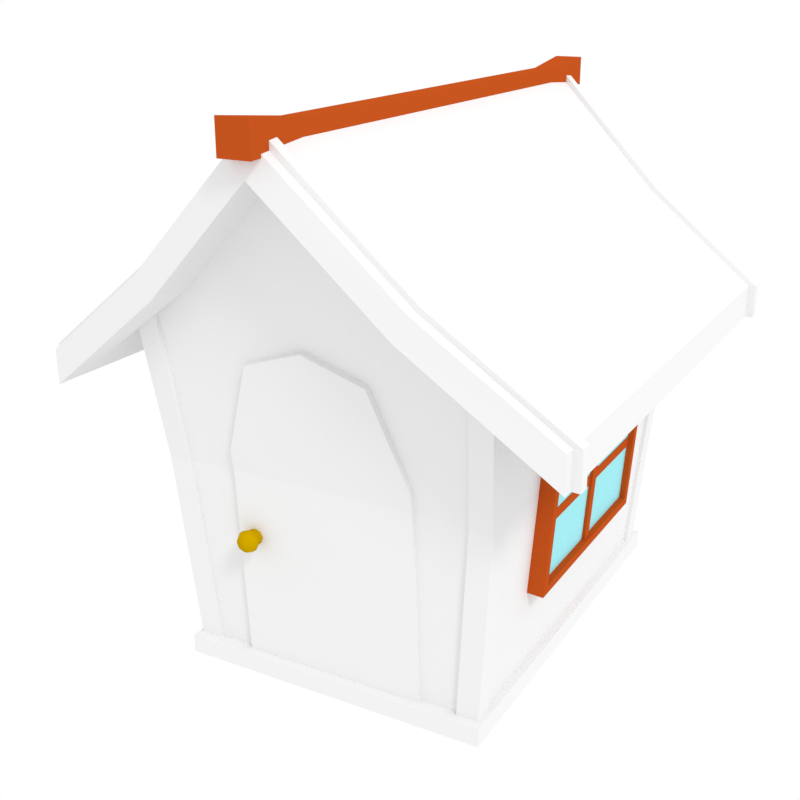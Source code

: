 # Source: House01.blend  (saved by Blender 2.79.0; exported with 4.5.12 LTS)
import bpy
from mathutils import Matrix  # noqa: F401  (used for matrix-valued properties, if any)

bpy.ops.wm.read_factory_settings(use_empty=True)
scene = bpy.context.scene
scene.name = 'Scene'

# ---- collections
col_collection_1 = bpy.data.collections.new('Collection 1'); scene.collection.children.link(col_collection_1)

# ---- materials (node trees are filled in below, after node groups)
mat_material = bpy.data.materials.new('Material')
mat_material.alpha_threshold = 0.0
mat_material.use_transparent_shadow = False
mat_material.diffuse_color = (0.5489, 0.3301, 0.0, 1.0)
mat_material.roughness = 0.5
mat_wood = bpy.data.materials.new('Wood')
mat_wood.alpha_threshold = 0.0
mat_wood.use_transparent_shadow = False
mat_wood.diffuse_color = (0.4869, 0.07765, 0.01177, 1.0)
mat_wood.roughness = 0.5
mat_door = bpy.data.materials.new('Door')
mat_door.alpha_threshold = 0.0
mat_door.use_transparent_shadow = False
mat_door.roughness = 0.5
mat_grass = bpy.data.materials.new('Grass')
mat_grass.alpha_threshold = 0.0
mat_grass.use_transparent_shadow = False
mat_grass.diffuse_color = (0.3367, 0.7546, 0.8, 1.0)
mat_grass.roughness = 0.5
mat_redhouse = bpy.data.materials.new('RedHouse')
mat_redhouse.alpha_threshold = 0.0
mat_redhouse.use_transparent_shadow = False
mat_redhouse.roughness = 0.5
mat_redhouse.line_color = (0.0, 0.0, 0.0, 1.0)
mat_bluehouse = bpy.data.materials.new('BlueHouse')
mat_bluehouse.alpha_threshold = 0.0
mat_bluehouse.use_transparent_shadow = False
mat_bluehouse.roughness = 0.5
mat_bluehouse.line_color = (0.0, 0.0, 0.0, 1.0)

# ---- material node trees

# ---- world
world_world = bpy.data.worlds.new('World'); scene.world = world_world
world_world.color = (1.0, 1.0, 1.0)
world_world.use_sun_shadow = False
world_world.sun_shadow_jitter_overblur = 0.0
world_world.cycles.sampling_method = 'MANUAL'

# ---- cameras
cam_camera = bpy.data.cameras.new('Camera')
cam_camera.clip_end = 100.0
cam_camera.lens = 46.53
cam_camera.sensor_width = 32.0
cam_camera.sensor_height = 18.0
cam_camera.display_size = 2.0
cam_camera.dof.focus_distance = 0.0
cam_camera.dof.aperture_fstop = 128.0
cam_camera.dof.aperture_blades = 6

# ---- lights
light_sun = bpy.data.lights.new('Sun', 'SUN')
light_sun.transmission_factor = 0.0
light_sun.angle = 0.1993
light_sun.energy = 1.0
light_sun.shadow_buffer_clip_start = 0.5
light_sun.shadow_soft_size = 0.1
light_sun.shadow_cascade_max_distance = 1000.0

# ---- meshes
me_plane_000 = bpy.data.meshes.new('Plane.000')
me_plane_000.from_pydata([(-0.4335, -0.203, -0.19), (-0.4335, -0.203, -0.09822), (-0.4011, -0.2164, -0.19), (-0.4011, -0.2164, -0.09822), (-0.3876, -0.2489, -0.19), (-0.3876, -0.2489, -0.09822), (-0.4011, -0.2813, -0.19), (-0.4011, -0.2813, -0.09822), (-0.4335, -0.2947, -0.19), (-0.4335, -0.2947, -0.09822), (-0.4659, -0.2813, -0.19), (-0.4659, -0.2813, -0.09822), (-0.4794, -0.2489, -0.19), (-0.4794, -0.2489, -0.09822), (-0.4659, -0.2164, -0.19), (-0.4659, -0.2164, -0.09822), (-0.4335, -0.203, -0.2684), (-0.4011, -0.2164, -0.2684), (-0.3876, -0.2489, -0.2684), (-0.4011, -0.2813, -0.2684), (-0.4335, -0.2947, -0.2684), (-0.4659, -0.2813, -0.2684), (-0.4794, -0.2489, -0.2684), (-0.4659, -0.2164, -0.2684), (-0.4335, -0.1866, -0.2161), (-0.4335, -0.1866, -0.2423), (-0.4775, -0.2048, -0.2423), (-0.4775, -0.2048, -0.2161), (-0.3895, -0.2048, -0.2161), (-0.3895, -0.2048, -0.2423), (-0.3895, -0.2929, -0.2161), (-0.3895, -0.2929, -0.2423), (-0.3713, -0.2489, -0.2423), (-0.3713, -0.2489, -0.2161), (-0.4957, -0.2489, -0.2161), (-0.4957, -0.2489, -0.2423), (-0.4775, -0.2929, -0.2423), (-0.4775, -0.2929, -0.2161), (-0.4335, -0.3111, -0.2161), (-0.4335, -0.3111, -0.2423)], [], [(0, 1, 3, 2), (2, 3, 5, 4), (4, 5, 7, 6), (6, 7, 9, 8), (8, 9, 11, 10), (10, 11, 13, 12), (12, 13, 15, 14), (14, 15, 1, 0), (26, 25, 16, 23), (16, 17, 18, 19, 20, 21, 22, 23), (25, 29, 17, 16), (32, 31, 19, 18), (36, 35, 22, 21), (31, 39, 20, 19), (35, 26, 23, 22), (29, 32, 18, 17), (39, 36, 21, 20), (8, 10, 37, 38), (38, 37, 36, 39), (2, 4, 33, 28), (28, 33, 32, 29), (12, 14, 27, 34), (34, 27, 26, 35), (6, 8, 38, 30), (30, 38, 39, 31), (10, 12, 34, 37), (37, 34, 35, 36), (4, 6, 30, 33), (33, 30, 31, 32), (0, 2, 28, 24), (24, 28, 29, 25), (14, 0, 24, 27), (27, 24, 25, 26)])
me_plane_000.polygons.foreach_set('use_smooth', [True] * 33)
me_plane_000.materials.append(mat_material)
me_plane_000.use_remesh_preserve_volume = False
me_plane_000.use_remesh_preserve_attributes = False
me_plane_000.use_mirror_vertex_groups = False
me_plane_000.update()
me_cube_002 = bpy.data.meshes.new('Cube.002')
me_cube_002.from_pydata([(-0.08928, -1.872, -0.07893), (-0.08928, -1.872, 0.09963), (-0.08928, 1.872, -0.07893), (-0.08928, 1.872, 0.09963), (0.08928, -1.872, -0.07893), (0.08928, -1.872, 0.09963), (0.08928, 1.872, -0.07893), (0.08928, 1.872, 0.09963), (-0.05874, 1.436, -0.0632), (-0.05874, -1.436, -0.0632), (-0.05874, -1.436, 0.05427), (-0.05874, 1.436, 0.05427), (0.05874, -1.436, -0.0632), (0.05874, 1.436, -0.0632), (0.05874, 1.436, 0.05427), (0.05874, -1.436, 0.05427)], [], [(8, 11, 3, 2), (2, 3, 7, 6), (12, 15, 5, 4), (4, 5, 1, 0), (9, 12, 4, 0), (15, 10, 1, 5), (7, 3, 11, 14), (14, 11, 10, 15), (2, 6, 13, 8), (8, 13, 12, 9), (6, 7, 14, 13), (13, 14, 15, 12), (0, 1, 10, 9), (9, 10, 11, 8)])
me_cube_002.materials.append(mat_wood)
me_cube_002.use_remesh_preserve_volume = False
me_cube_002.use_remesh_preserve_attributes = False
me_cube_002.use_mirror_vertex_groups = False
me_cube_002.update()
me_plane_001 = bpy.data.meshes.new('Plane.001')
me_plane_001.from_pydata([(-0.5385, -0.7653, -0.07319), (0.5385, -0.7653, -0.07319), (-0.5385, 0.5298, 0.02778), (0.5385, 0.5298, 0.02778), (-0.3498, -1.301, -0.1685), (1.705e-16, -1.421, -0.1898), (0.3498, -1.301, -0.1685), (0.2692, 0.5298, 0.02778), (6.169e-18, 0.5298, 0.02778), (-0.2692, 0.5298, 0.02778), (-0.5385, -0.7418, -0.2051), (0.5385, -0.7418, -0.2051), (-0.5385, 0.5298, -0.1062), (0.5385, 0.5298, -0.1062), (-0.3498, -1.278, -0.3004), (1.356e-16, -1.397, -0.3217), (0.3498, -1.278, -0.3004), (0.2692, 0.5298, -0.1062), (-2.358e-17, 0.5298, -0.1062), (-0.2692, 0.5298, -0.1062), (-0.5385, -0.6239, -0.04802), (0.5385, -0.6239, -0.04802), (-0.5385, -0.6239, -0.182), (0.5385, -0.6239, -0.182), (-0.3257, -0.6239, -0.182), (3.944e-17, -0.6239, -0.182), (0.3257, -0.6239, -0.182)], [], [(26, 17, 13, 23), (22, 12, 19, 24), (24, 19, 18, 25), (25, 18, 17, 26), (21, 23, 13, 3), (8, 18, 19, 9), (5, 15, 16, 6), (9, 19, 12, 2), (20, 22, 10, 0), (3, 13, 17, 7), (0, 10, 14, 4), (6, 16, 11, 1), (7, 17, 18, 8), (4, 14, 15, 5), (2, 12, 22, 20), (1, 11, 23, 21), (15, 25, 26, 16), (14, 24, 25, 15), (10, 22, 24, 14), (16, 26, 23, 11)])
_uv = me_plane_001.uv_layers.new(name='UVMap')
_uv.uv.foreach_set('vector', [0.1329, 0.3935, 0.1637, 0.9512, 0.01642, 0.9512, 0.01642, 0.3935, 0.6057, 0.3935, 0.6057, 0.9512, 0.4584, 0.9512, 0.4893, 0.3935, 0.4893, 0.3935, 0.4584, 0.9512, 0.3111, 0.9512, 0.3111, 0.3935, 0.3111, 0.3935, 0.3111, 0.9512, 0.1637, 0.9512, 0.1329, 0.3935, 0.6386, 0.431, 0.7114, 0.4238, 0.7416, 0.9783, 0.6687, 0.9855, 0.9836, 0.2746, 0.9103, 0.2746, 0.9103, 0.1446, 0.9836, 0.1446, 0.6684, 0.01449, 0.7416, 0.01858, 0.7361, 0.09545, 0.6629, 0.09136, 0.9836, 0.1446, 0.9103, 0.1446, 0.9103, 0.01449, 0.9836, 0.01449, 0.7744, 0.569, 0.8473, 0.5762, 0.8525, 0.6337, 0.7794, 0.6378, 0.9836, 0.5347, 0.9103, 0.5347, 0.9103, 0.4047, 0.9836, 0.4047, 0.7794, 0.6378, 0.8525, 0.6337, 0.8719, 0.9046, 0.7988, 0.9086, 0.6629, 0.09136, 0.7361, 0.09545, 0.7167, 0.3663, 0.6435, 0.3622, 0.9836, 0.4047, 0.9103, 0.4047, 0.9103, 0.2746, 0.9836, 0.2746, 0.7988, 0.9086, 0.8719, 0.9046, 0.8774, 0.9814, 0.8043, 0.9855, 0.8046, 0.01449, 0.8774, 0.02172, 0.8473, 0.5762, 0.7744, 0.569, 0.6435, 0.3622, 0.7167, 0.3663, 0.7114, 0.4238, 0.6386, 0.431, 0.3111, 0.01449, 0.3111, 0.3935, 0.1329, 0.3935, 0.1196, 0.07311, 0.5025, 0.07311, 0.4893, 0.3935, 0.3111, 0.3935, 0.3111, 0.01449, 0.6057, 0.3356, 0.6057, 0.3935, 0.4893, 0.3935, 0.5025, 0.07311, 0.1196, 0.07311, 0.1329, 0.3935, 0.01642, 0.3935, 0.01642, 0.3356])
me_plane_001.materials.append(mat_door)
me_plane_001.use_remesh_preserve_volume = False
me_plane_001.use_remesh_preserve_attributes = False
me_plane_001.use_mirror_vertex_groups = False
me_plane_001.update()
me_cube_001 = bpy.data.meshes.new('Cube.001')
me_cube_001.from_pydata([(0.8935, -0.6714, 0.6138), (0.9518, -0.6714, 1.489), (0.8935, 0.6714, 0.6138), (0.9518, 0.6714, 1.489), (1.003, -0.6185, 0.6595), (1.054, -0.6185, 1.429), (1.003, 0.6185, 0.6595), (1.054, 0.6185, 1.429), (1.058, 0.6714, 1.482), (0.9994, 0.6714, 0.6068), (0.9994, -0.6714, 0.6068), (1.058, -0.6714, 1.482), (1.018, 0.6185, 1.431), (0.9671, 0.6185, 0.6619), (0.9671, -0.6185, 0.6619), (1.018, -0.6185, 1.431), (0.9231, -0.03129, 0.6519), (0.9761, -0.03129, 1.447), (0.9231, 0.03129, 0.6519), (0.9761, 0.03129, 1.447), (0.9855, -0.03129, 0.6478), (1.038, -0.03129, 1.443), (0.9855, 0.03129, 0.6478), (1.038, 0.03129, 1.443), (0.9381, -0.629, 1.082), (0.9381, 0.629, 1.082), (0.934, -0.629, 1.019), (0.934, 0.629, 1.019), (1.001, -0.629, 1.077), (1.001, 0.629, 1.077), (0.9964, -0.629, 1.015), (0.9964, 0.629, 1.015)], [], [(0, 1, 3, 2), (2, 3, 8, 9), (7, 5, 15, 12), (10, 11, 1, 0), (2, 9, 10, 0), (8, 3, 1, 11), (7, 6, 9, 8), (6, 4, 10, 9), (5, 7, 8, 11), (4, 5, 11, 10), (13, 12, 15, 14), (6, 7, 12, 13), (5, 4, 14, 15), (4, 6, 13, 14), (16, 17, 19, 18), (18, 19, 23, 22), (22, 23, 21, 20), (20, 21, 17, 16), (18, 22, 20, 16), (23, 19, 17, 21), (24, 25, 27, 26), (26, 27, 31, 30), (30, 31, 29, 28), (28, 29, 25, 24), (26, 30, 28, 24), (31, 27, 25, 29)])
me_cube_001.polygons.foreach_set('material_index', [0, 0, 0, 0, 0, 0, 0, 0, 0, 0, 1, 0, 0, 0, 0, 0, 0, 0, 0, 0, 0, 0, 0, 0, 0, 0])
me_cube_001.materials.append(mat_wood)
me_cube_001.materials.append(mat_grass)
me_cube_001.use_remesh_preserve_volume = False
me_cube_001.use_remesh_preserve_attributes = False
me_cube_001.use_mirror_vertex_groups = False
me_cube_001.update()
me_cube = bpy.data.meshes.new('Cube')
me_cube.from_pydata([(0.869, -1.193, 0.01248), (1.0, -1.399, 2.06), (0.9165, -1.27, 0.01248), (1.0, -7.153e-07, 2.06), (0.869, -1.192e-07, 0.01248), (1.436, -1.466, 1.686), (1.436, -1.466, 1.883), (0.869, -1.193, 0.1222), (0.9165, -1.27, 0.1222), (0.7371, -1.567, 2.406), (0.6574, -1.577, 2.277), (0.9502, -1.266, 1.246), (0.7398, 0.0, 2.412), (0.6743, -1.432, 2.262), (0.9165, -1.192e-07, 0.1222), (1.436, -9.537e-07, 1.686), (0.9165, 0.0, 0.01248), (0.869, -2.384e-07, 0.1222), (1.436, -9.537e-07, 1.883), (0.9502, -4.768e-07, 1.246), (0.0, -1.27, 0.01248), (0.0, -1.193, 0.01248), (0.0, -1.539, 2.922), (0.0, -1.193, 0.1222), (0.0, -1.669, 2.922), (0.0, -1.669, 3.119), (0.0, -1.27, 0.1222), (0.0, -1.266, 1.246), (0.0, -1.399, 2.06), (0.0, 2.384e-07, 0.01248), (0.0, -2.384e-07, 3.119), (0.6574, -1.644, 2.277), (0.7371, -1.634, 2.406), (-2.523e-10, -1.736, 2.921), (1.436, -1.533, 1.883), (-2.523e-10, -1.736, 3.119), (1.436, -1.533, 1.686), (0.6574, -1.711, 2.277), (0.7371, -1.702, 2.405), (-5.045e-10, -1.803, 2.921), (1.436, -1.6, 1.883), (-5.045e-10, -1.803, 3.118), (1.436, -1.6, 1.685), (1.482, -1.466, 1.887), (0.7609, -1.567, 2.426), (5.503e-10, -1.669, 3.163), (0.7609, -1.634, 2.426), (1.482, -1.466, 1.683), (2.899e-10, -1.736, 3.162), (1.482, -1.533, 1.887), (1.482, -1.533, 1.683), (0.7606, -1.215, 0.1086), (0.8446, -1.289, 1.245), (0.7606, -1.095, 0.1086), (0.8446, -1.169, 1.245), (0.8889, -1.215, 0.1086), (0.9729, -1.289, 1.245), (0.8889, -1.095, 0.1086), (0.9729, -1.169, 1.245), (0.8955, -1.445, 2.19), (0.8955, -1.325, 2.19), (1.024, -1.325, 2.18), (1.024, -1.445, 2.18)], [], [(7, 23, 26, 8), (21, 0, 2, 20), (4, 0, 21, 29), (10, 5, 36, 31), (17, 7, 8, 14), (2, 8, 26, 20), (13, 1, 5, 10), (16, 14, 8, 2), (5, 6, 43, 47), (7, 11, 27, 23), (17, 19, 11, 7), (11, 1, 28, 27), (19, 3, 1, 11), (22, 13, 10, 24), (9, 6, 18, 12), (1, 3, 15, 5), (0, 4, 16, 2), (25, 9, 12, 30), (5, 15, 18, 6), (1, 13, 28), (34, 32, 38, 40), (36, 34, 40, 42), (34, 36, 50, 49), (9, 25, 45, 44), (24, 10, 31, 33), (37, 42, 40, 38), (39, 37, 38, 41), (31, 36, 42, 37), (32, 35, 41, 38), (33, 31, 37, 39), (44, 45, 48, 46), (43, 44, 46, 49), (47, 43, 49, 50), (36, 5, 47, 50), (6, 9, 44, 43), (32, 34, 49, 46), (35, 32, 46, 48), (13, 22, 28), (51, 52, 54, 53), (53, 54, 58, 57), (57, 58, 56, 55), (55, 56, 52, 51), (53, 57, 55, 51), (58, 54, 60, 61), (61, 60, 59, 62), (56, 58, 61, 62), (54, 52, 59, 60), (52, 56, 62, 59)])
_uv = me_cube.uv_layers.new(name='UVMapRed')
_uv.uv.foreach_set('vector', [0.02254, 0.9611, 0.1554, 0.9615, 0.1554, 0.9766, 0.01528, 0.9762, 0.5018, 0.8954, 0.6341, 0.8923, 0.6413, 0.9072, 0.5018, 0.9105, 0.6341, 0.6565, 0.6341, 0.8923, 0.5018, 0.8954, 0.5018, 0.6596, 0.2409, 0.6059, 0.3811, 0.7403, 0.3708, 0.7489, 0.2306, 0.6145, 0.02254, 0.7252, 0.02254, 0.9611, 0.01528, 0.9762, 0.01528, 0.7252, 0.4746, 0.8976, 0.4751, 0.9195, 0.2941, 0.9233, 0.2936, 0.9013, 0.2661, 0.5909, 0.3192, 0.6441, 0.3811, 0.7403, 0.2409, 0.6059, 0.0009844, 0.7252, 0.01528, 0.7252, 0.01528, 0.9762, 0.0009843, 0.9762, 0.7513, 0.5568, 0.7233, 0.5843, 0.7162, 0.5783, 0.7451, 0.5499, 0.7832, 0.01712, 0.7717, 0.2158, 0.9418, 0.2131, 0.9388, 0.01468, 0.03562, 0.699, 0.1696, 0.6984, 0.1696, 0.9487, 0.03562, 0.9349, 0.7717, 0.2158, 0.7655, 0.3609, 0.9445, 0.3581, 0.9418, 0.2131, 0.1696, 0.6984, 0.2681, 0.698, 0.2681, 0.9745, 0.1696, 0.9487, 0.1312, 0.4609, 0.2661, 0.5909, 0.2409, 0.6059, 0.1112, 0.4776, 0.7304, 0.2182, 0.71, 0.3904, 0.4155, 0.3904, 0.4156, 0.2179, 0.3192, 0.6441, 0.5355, 0.465, 0.6079, 0.5525, 0.3811, 0.7403, 0.6341, 0.8923, 0.6341, 0.6565, 0.6413, 0.6563, 0.6413, 0.9072, 0.7508, 0.01591, 0.7304, 0.2182, 0.4156, 0.2179, 0.4155, 0.01591, 0.7101, 0.4157, 0.4156, 0.4157, 0.4155, 0.3904, 0.71, 0.3904, 0.7655, 0.3609, 0.8244, 0.3959, 0.9445, 0.3581, 0.3181, 0.8382, 0.3778, 0.8376, 0.3783, 0.8422, 0.3186, 0.8428, 0.3094, 0.8394, 0.3181, 0.8382, 0.3186, 0.8428, 0.31, 0.844, 0.6706, 0.8669, 0.6981, 0.8948, 0.6918, 0.9016, 0.6634, 0.8728, 0.7481, 0.7561, 0.7513, 0.9598, 0.7452, 0.9658, 0.7418, 0.7556, 0.1112, 0.4776, 0.2409, 0.6059, 0.2306, 0.6145, 0.1008, 0.4862, 0.3792, 0.8657, 0.3168, 0.8637, 0.3247, 0.8539, 0.3803, 0.856, 0.4376, 0.8601, 0.3792, 0.8657, 0.3803, 0.856, 0.4455, 0.8503, 0.2306, 0.6145, 0.3708, 0.7489, 0.3604, 0.7575, 0.2202, 0.6231, 0.3778, 0.8376, 0.4478, 0.8358, 0.4484, 0.8404, 0.3783, 0.8422, 0.1008, 0.4862, 0.2306, 0.6145, 0.2202, 0.6231, 0.09045, 0.4948, 0.9645, 0.6553, 0.9642, 0.4455, 0.9776, 0.4442, 0.9779, 0.6541, 0.9618, 0.8342, 0.9645, 0.6553, 0.9779, 0.6541, 0.9752, 0.8329, 0.9645, 0.8602, 0.9618, 0.8342, 0.9752, 0.8329, 0.9779, 0.8589, 0.3708, 0.7489, 0.3811, 0.7403, 0.3859, 0.7458, 0.3756, 0.7544, 0.7233, 0.5843, 0.7481, 0.7561, 0.7418, 0.7556, 0.7162, 0.5783, 0.6979, 0.6954, 0.6706, 0.8669, 0.6634, 0.8728, 0.6916, 0.6958, 0.7042, 0.4918, 0.6979, 0.6954, 0.6916, 0.6958, 0.6981, 0.4857, 0.8244, 0.3959, 0.9473, 0.5114, 0.9445, 0.3581, 0.8559, 0.7277, 0.8469, 0.8618, 0.8231, 0.8586, 0.832, 0.7245, 0.99, 0.009884, 0.9875, 0.2355, 0.9618, 0.2371, 0.9643, 0.01149, 0.8883, 0.9792, 0.8782, 0.8458, 0.9019, 0.8416, 0.912, 0.975, 0.7759, 0.979, 0.7734, 0.7534, 0.7991, 0.755, 0.8016, 0.9806, 0.832, 0.7245, 0.8342, 0.7054, 0.8581, 0.7087, 0.8559, 0.7277, 0.9618, 0.2371, 0.9875, 0.2355, 0.99, 0.4245, 0.9641, 0.4242, 0.8883, 0.7299, 0.8847, 0.7096, 0.9084, 0.7054, 0.912, 0.7256, 0.9019, 0.8416, 0.8782, 0.8458, 0.8883, 0.7299, 0.912, 0.7256, 0.8231, 0.8586, 0.8469, 0.8618, 0.8581, 0.9788, 0.8342, 0.9755, 0.7991, 0.755, 0.7734, 0.7534, 0.7758, 0.5663, 0.8016, 0.566])
_uv = me_cube.uv_layers.new(name='UVMapZBlue')
_uv.uv.foreach_set('vector', [0.02254, 0.9611, 0.1554, 0.9615, 0.1554, 0.9766, 0.01528, 0.9762, 0.5018, 0.8954, 0.6341, 0.8923, 0.6413, 0.9072, 0.5018, 0.9105, 0.6341, 0.6565, 0.6341, 0.8923, 0.5018, 0.8954, 0.5018, 0.6596, 0.2409, 0.6059, 0.3811, 0.7403, 0.3708, 0.7489, 0.2306, 0.6145, 0.02254, 0.7252, 0.02254, 0.9611, 0.01528, 0.9762, 0.01528, 0.7252, 0.4746, 0.8976, 0.4751, 0.9195, 0.2941, 0.9233, 0.2936, 0.9013, 0.2661, 0.5909, 0.3192, 0.6441, 0.3811, 0.7403, 0.2409, 0.6059, 0.0009844, 0.7252, 0.01528, 0.7252, 0.01528, 0.9762, 0.0009843, 0.9762, 0.7513, 0.5568, 0.7233, 0.5843, 0.7162, 0.5783, 0.7451, 0.5499, 0.7832, 0.01712, 0.7717, 0.2158, 0.9418, 0.2131, 0.9388, 0.01468, 0.03562, 0.699, 0.1696, 0.6984, 0.1696, 0.9487, 0.03562, 0.9349, 0.7717, 0.2158, 0.7655, 0.3609, 0.9445, 0.3581, 0.9418, 0.2131, 0.1696, 0.6984, 0.2681, 0.698, 0.2681, 0.9745, 0.1696, 0.9487, 0.1312, 0.4609, 0.2661, 0.5909, 0.2409, 0.6059, 0.1112, 0.4776, 0.3692, 0.2183, 0.3489, 0.3905, 0.05439, 0.3905, 0.05442, 0.218, 0.3192, 0.6441, 0.5355, 0.465, 0.6079, 0.5525, 0.3811, 0.7403, 0.6341, 0.8923, 0.6341, 0.6565, 0.6413, 0.6563, 0.6413, 0.9072, 0.3896, 0.01598, 0.3692, 0.2183, 0.05442, 0.218, 0.05438, 0.01598, 0.349, 0.4158, 0.05449, 0.4158, 0.05439, 0.3905, 0.3489, 0.3905, 0.7655, 0.3609, 0.8244, 0.3959, 0.9445, 0.3581, 0.3195, 0.7808, 0.3792, 0.7803, 0.3798, 0.7849, 0.32, 0.7854, 0.3108, 0.782, 0.3195, 0.7808, 0.32, 0.7854, 0.3114, 0.7866, 0.6706, 0.8669, 0.6981, 0.8948, 0.6918, 0.9016, 0.6634, 0.8728, 0.7481, 0.7561, 0.7513, 0.9598, 0.7452, 0.9658, 0.7418, 0.7556, 0.1112, 0.4776, 0.2409, 0.6059, 0.2306, 0.6145, 0.1008, 0.4862, 0.3806, 0.8083, 0.3182, 0.8063, 0.3261, 0.7965, 0.3818, 0.7987, 0.4391, 0.8027, 0.3806, 0.8083, 0.3818, 0.7987, 0.4469, 0.7929, 0.2306, 0.6145, 0.3708, 0.7489, 0.3604, 0.7575, 0.2202, 0.6231, 0.3792, 0.7803, 0.4492, 0.7784, 0.4498, 0.783, 0.3798, 0.7849, 0.1008, 0.4862, 0.2306, 0.6145, 0.2202, 0.6231, 0.09045, 0.4948, 0.9645, 0.6553, 0.9642, 0.4455, 0.9776, 0.4442, 0.9779, 0.6541, 0.9618, 0.8342, 0.9645, 0.6553, 0.9779, 0.6541, 0.9752, 0.8329, 0.9645, 0.8602, 0.9618, 0.8342, 0.9752, 0.8329, 0.9779, 0.8589, 0.3708, 0.7489, 0.3811, 0.7403, 0.3859, 0.7458, 0.3756, 0.7544, 0.7233, 0.5843, 0.7481, 0.7561, 0.7418, 0.7556, 0.7162, 0.5783, 0.6979, 0.6954, 0.6706, 0.8669, 0.6634, 0.8728, 0.6916, 0.6958, 0.7042, 0.4918, 0.6979, 0.6954, 0.6916, 0.6958, 0.6981, 0.4857, 0.8244, 0.3959, 0.9473, 0.5114, 0.9445, 0.3581, 0.8559, 0.7277, 0.8469, 0.8618, 0.8231, 0.8586, 0.832, 0.7245, 0.99, 0.009884, 0.9875, 0.2355, 0.9618, 0.2371, 0.9643, 0.01149, 0.8883, 0.9792, 0.8782, 0.8458, 0.9019, 0.8416, 0.912, 0.975, 0.7759, 0.979, 0.7734, 0.7534, 0.7991, 0.755, 0.8016, 0.9806, 0.832, 0.7245, 0.8342, 0.7054, 0.8581, 0.7087, 0.8559, 0.7277, 0.9618, 0.2371, 0.9875, 0.2355, 0.99, 0.4245, 0.9641, 0.4242, 0.8883, 0.7299, 0.8847, 0.7096, 0.9084, 0.7054, 0.912, 0.7256, 0.9019, 0.8416, 0.8782, 0.8458, 0.8883, 0.7299, 0.912, 0.7256, 0.8231, 0.8586, 0.8469, 0.8618, 0.8581, 0.9788, 0.8342, 0.9755, 0.7991, 0.755, 0.7734, 0.7534, 0.7758, 0.5663, 0.8016, 0.566])
_uv.active_render = True
me_cube.materials.append(mat_redhouse)
me_cube.materials.append(mat_bluehouse)
me_cube.use_remesh_preserve_volume = False
me_cube.use_remesh_preserve_attributes = False
me_cube.use_mirror_vertex_groups = False
me_cube.update()

# ---- objects
ob_plane_001 = bpy.data.objects.new('Plane.001', me_plane_000)
ob_camera = bpy.data.objects.new('Camera', cam_camera)
ob_cube_002 = bpy.data.objects.new('Cube.002', me_cube_002)
ob_sun = bpy.data.objects.new('Sun', light_sun)
ob_plane = bpy.data.objects.new('Plane', me_plane_001)
ob_cube_001 = bpy.data.objects.new('Cube.001', me_cube_001)
ob_cube = bpy.data.objects.new('Cube', me_cube)

# ---- transforms, parenting, visibility, modifiers, constraints
ob_plane_001.location = (2.516e-30, -1.114, 0.6382)
ob_plane_001.rotation_euler = (-1.571, -2.22e-16, 2.22e-16)
ob_plane_001.lineart.crease_threshold = 0.0
ob_camera.location = (2.996, -5.797, 3.788)
ob_camera.rotation_euler = (1.211, 2.386e-06, 0.511)
ob_camera.lineart.crease_threshold = 0.0
ob_cube_002.location = (0.0, 0.0, 3.096)
ob_cube_002.lineart.crease_threshold = 0.0
ob_sun.location = (0.5385, -1.258, 0.6852)
ob_sun.rotation_euler = (-0.0699, 0.7881, -0.6775)
ob_sun.lineart.crease_threshold = 0.0
ob_plane.location = (2.516e-30, -1.114, 0.6382)
ob_plane.rotation_euler = (-1.571, -2.22e-16, 2.22e-16)
ob_plane.lineart.crease_threshold = 0.0
ob_cube_001.location = (0.0, 0.0, 0.0)
ob_cube_001.lineart.crease_threshold = 0.0
_m = ob_cube_001.modifiers.new('Mirror', 'MIRROR')
ob_cube.location = (0.0, 0.0, 0.0)
ob_cube.lock_rotations_4d = False
ob_cube.empty_display_type = 'ARROWS'
ob_cube.lineart.crease_threshold = 0.0
_m = ob_cube.modifiers.new('Mirror', 'MIRROR')
_m.use_axis = (True, True, False)
_m.use_clip = True

# ---- collection membership
col_collection_1.objects.link(ob_plane_001)
col_collection_1.objects.link(ob_camera)
col_collection_1.objects.link(ob_cube_002)
col_collection_1.objects.link(ob_sun)
col_collection_1.objects.link(ob_plane)
col_collection_1.objects.link(ob_cube_001)
col_collection_1.objects.link(ob_cube)

# ---- scene / render settings (as saved in the file)
scene.camera = ob_camera
scene.frame_start = 1; scene.frame_end = 250; scene.frame_set(1)
scene.render.engine = 'BLENDER_EEVEE_NEXT'
scene.render.resolution_x = 540
scene.render.resolution_y = 540
scene.render.dither_intensity = 0.0
scene.cycles.use_denoising = False
scene.cycles.samples = 128
scene.cycles.sampling_pattern = 'TABULATED_SOBOL'
scene.cycles.use_adaptive_sampling = False
scene.cycles.use_light_tree = False
scene.cycles.blur_glossy = 0.0
scene.cycles.sample_clamp_indirect = 0.0
scene.view_settings.view_transform = 'Standard'
bpy.context.view_layer.update()
